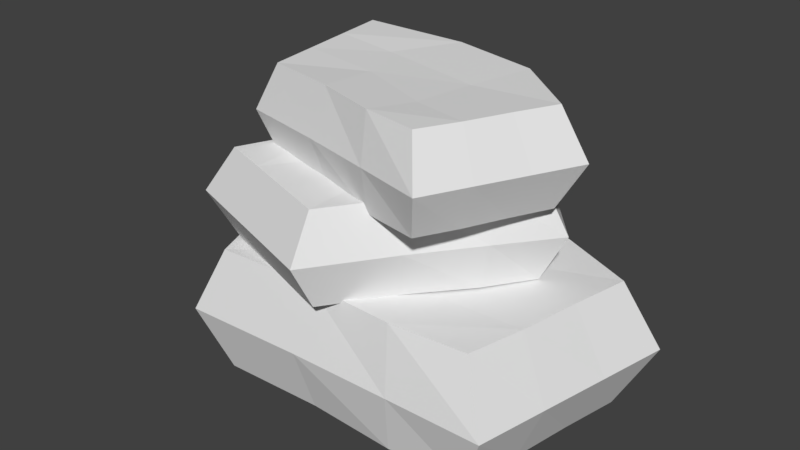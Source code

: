 # Source: Resource_Stone.blend  (saved by Blender 2.78.0; exported with 4.5.12 LTS)
import bpy
from mathutils import Matrix  # noqa: F401  (used for matrix-valued properties, if any)

bpy.ops.wm.read_factory_settings(use_empty=True)
scene = bpy.context.scene
scene.name = 'Scene'

# ---- collections
col_collection_1 = bpy.data.collections.new('Collection 1'); scene.collection.children.link(col_collection_1)

# ---- world
world_world = bpy.data.worlds.new('World'); scene.world = world_world
world_world.color = (0.05088, 0.05088, 0.05088)
world_world.use_sun_shadow = False
world_world.sun_shadow_jitter_overblur = 0.0
world_world.cycles.sampling_method = 'MANUAL'

# ---- meshes
me_cube_001 = bpy.data.meshes.new('Cube.001')
me_cube_001.from_pydata([(1.133, 1.794, 0.8165), (-0.6931, 1.829, 0.8165), (1.003, -1.877, 0.8165), (-0.4336, -1.872, 0.8008), (-3.277, 1.151, 0.8165), (2.301, -1.872, 0.8165), (-2.188, -1.872, 0.7469), (2.887, 0.9835, 0.8165), (-0.3571, -1.613, 1.668), (0.8923, -1.691, 1.68), (-0.7779, 1.433, -0.04794), (0.9548, 1.457, -0.05202), (0.8923, -1.691, -0.0513), (-0.3571, -1.613, -0.06522), (0.9548, 1.457, 1.681), (-0.7779, 1.433, 1.677), (2.425, 0.7785, 1.681), (2.425, 0.7785, -0.05202), (1.936, -1.617, 1.681), (1.936, -1.617, -0.05202), (-2.739, 0.9189, 1.681), (-2.739, 0.9189, -0.05202), (-1.827, -1.613, 1.623), (-1.827, -1.613, -0.1104), (-2.131, -0.7693, 1.642), (-2.435, 0.07475, 1.661), (-2.435, 0.07475, -0.07147), (-2.131, -0.7693, -0.09092), (2.262, -0.02096, 1.681), (2.117, -0.8492, 1.681), (2.117, -0.8492, -0.05188), (2.262, -0.02096, -0.05202), (-1.207, 0.2402, 1.615), (-0.5983, -0.6043, 1.614), (0.8812, 0.3046, 1.62), (1.006, -0.8417, 1.638), (-1.208, 0.2404, 0.003699), (-0.5987, -0.6045, -0.003604), (0.8812, 0.3046, 0.007348), (1.006, -0.8417, -0.01025), (2.692, 0.0316, 0.8165), (2.496, -0.9203, 0.8165), (-2.551, -0.8644, 0.7701), (-2.914, 0.1433, 0.7933), (-0.6512, 1.25, 2.281), (-1.47, 0.2397, 2.281), (1.354, -0.43, 2.281), (0.7225, -1.235, 2.27), (-2.221, -1.509, 2.281), (1.92, 0.3013, 2.281), (-0.04574, -2.221, 2.231), (0.5723, 1.881, 2.281), (0.6107, -1.079, 2.887), (1.201, -0.4108, 2.896), (-1.285, 0.01896, 1.665), (-0.54, 1.003, 1.662), (1.201, -0.4108, 1.663), (0.6107, -1.079, 1.653), (-0.54, 1.003, 2.897), (-1.285, 0.01896, 2.894), (0.4849, 1.531, 2.897), (0.4849, 1.531, 1.662), (1.617, 0.2078, 2.897), (1.617, 0.2078, 1.662), (-1.855, -1.308, 2.897), (-1.855, -1.308, 1.662), (-0.03281, -1.904, 2.855), (-0.03281, -1.904, 1.621), (-0.6402, -1.706, 2.869), (-1.248, -1.507, 2.883), (-1.248, -1.507, 1.648), (-0.6402, -1.706, 1.635), (0.8629, 1.09, 2.897), (1.265, 0.6462, 2.897), (1.265, 0.6462, 1.662), (0.8629, 1.09, 1.662), (-0.803, -0.7448, 2.85), (-0.06182, -0.7723, 2.849), (0.07532, 0.4569, 2.853), (0.7742, 0.02531, 2.866), (-0.8033, -0.7449, 1.702), (-0.06187, -0.7726, 1.697), (0.07532, 0.4569, 1.705), (0.7742, 0.02531, 1.692), (1.021, 1.354, 2.281), (1.471, 0.8279, 2.281), (-0.7708, -1.983, 2.248), (-1.496, -1.746, 2.264), (1.159, 0.9541, 3.355), (-0.0936, 1.304, 3.355), (0.4151, -1.554, 3.355), (-0.5747, -1.294, 3.344), (-1.996, 1.297, 3.355), (1.311, -1.782, 3.355), (-1.785, -0.9815, 3.306), (2.225, 0.08247, 3.355), (-0.4758, -1.13, 3.962), (0.3719, -1.406, 3.97), (-0.2226, 1.046, 2.74), (0.9765, 0.7538, 2.737), (0.3719, -1.406, 2.737), (-0.4758, -1.13, 2.727), (0.9765, 0.7538, 3.971), (-0.2226, 1.046, 3.968), (1.869, 0.02365, 3.971), (1.869, 0.02365, 2.737), (1.105, -1.541, 3.971), (1.105, -1.541, 2.737), (-1.667, 1.041, 3.971), (-1.667, 1.041, 2.737), (-1.489, -0.8676, 3.929), (-1.489, -0.8676, 2.695), (-1.548, -0.2313, 3.943), (-1.608, 0.4051, 3.957), (-1.608, 0.4051, 2.723), (-1.548, -0.2313, 2.709), (1.614, -0.4987, 3.971), (1.367, -1.044, 3.971), (1.367, -1.044, 2.737), (1.614, -0.4987, 2.737), (-0.7316, 0.3002, 3.924), (-0.4622, -0.3908, 3.923), (0.7202, -0.02788, 3.928), (0.6021, -0.8407, 3.941), (-0.7319, 0.3004, 2.776), (-0.4624, -0.3909, 2.771), (0.7202, -0.02788, 2.779), (0.6021, -0.8407, 2.766), (1.92, -0.5391, 3.355), (1.615, -1.161, 3.355), (-1.855, -0.2218, 3.322), (-1.926, 0.5378, 3.339)], [], [(43, 25, 20, 4), (11, 0, 7, 17), (0, 14, 16, 7), (26, 43, 4, 21), (41, 29, 18, 5), (3, 8, 22, 6), (39, 30, 19, 12), (27, 37, 13, 23), (33, 24, 22, 8), (29, 35, 9, 18), (35, 33, 8, 9), (37, 39, 12, 13), (5, 18, 9, 2), (2, 9, 8, 3), (4, 20, 15, 1), (12, 2, 3, 13), (21, 4, 1, 10), (10, 1, 0, 11), (1, 15, 14, 0), (30, 41, 5, 19), (19, 5, 2, 12), (13, 3, 6, 23), (17, 7, 40, 31), (31, 40, 41, 30), (10, 11, 38, 36), (36, 38, 39, 37), (14, 15, 32, 34), (34, 32, 33, 35), (16, 14, 34, 28), (28, 34, 35, 29), (15, 20, 25, 32), (32, 25, 24, 33), (21, 10, 36, 26), (26, 36, 37, 27), (11, 17, 31, 38), (38, 31, 30, 39), (7, 16, 28, 40), (40, 28, 29, 41), (23, 6, 42, 27), (27, 42, 43, 26), (6, 22, 24, 42), (42, 24, 25, 43), (87, 69, 64, 48), (55, 44, 51, 61), (44, 58, 60, 51), (70, 87, 48, 65), (85, 73, 62, 49), (47, 52, 66, 50), (83, 74, 63, 56), (71, 81, 57, 67), (77, 68, 66, 52), (73, 79, 53, 62), (79, 77, 52, 53), (81, 83, 56, 57), (49, 62, 53, 46), (46, 53, 52, 47), (48, 64, 59, 45), (56, 46, 47, 57), (65, 48, 45, 54), (54, 45, 44, 55), (45, 59, 58, 44), (74, 85, 49, 63), (63, 49, 46, 56), (57, 47, 50, 67), (61, 51, 84, 75), (75, 84, 85, 74), (54, 55, 82, 80), (80, 82, 83, 81), (58, 59, 76, 78), (78, 76, 77, 79), (60, 58, 78, 72), (72, 78, 79, 73), (59, 64, 69, 76), (76, 69, 68, 77), (65, 54, 80, 70), (70, 80, 81, 71), (55, 61, 75, 82), (82, 75, 74, 83), (51, 60, 72, 84), (84, 72, 73, 85), (67, 50, 86, 71), (71, 86, 87, 70), (50, 66, 68, 86), (86, 68, 69, 87), (131, 113, 108, 92), (99, 88, 95, 105), (88, 102, 104, 95), (114, 131, 92, 109), (129, 117, 106, 93), (91, 96, 110, 94), (127, 118, 107, 100), (115, 125, 101, 111), (121, 112, 110, 96), (117, 123, 97, 106), (123, 121, 96, 97), (125, 127, 100, 101), (93, 106, 97, 90), (90, 97, 96, 91), (92, 108, 103, 89), (100, 90, 91, 101), (109, 92, 89, 98), (98, 89, 88, 99), (89, 103, 102, 88), (118, 129, 93, 107), (107, 93, 90, 100), (101, 91, 94, 111), (105, 95, 128, 119), (119, 128, 129, 118), (98, 99, 126, 124), (124, 126, 127, 125), (102, 103, 120, 122), (122, 120, 121, 123), (104, 102, 122, 116), (116, 122, 123, 117), (103, 108, 113, 120), (120, 113, 112, 121), (109, 98, 124, 114), (114, 124, 125, 115), (99, 105, 119, 126), (126, 119, 118, 127), (95, 104, 116, 128), (128, 116, 117, 129), (111, 94, 130, 115), (115, 130, 131, 114), (94, 110, 112, 130), (130, 112, 113, 131)])
me_cube_001.use_remesh_preserve_volume = False
me_cube_001.use_remesh_preserve_attributes = False
me_cube_001.use_mirror_vertex_groups = False
me_cube_001.update()

# ---- objects
ob_cube = bpy.data.objects.new('Cube', me_cube_001)

# ---- transforms, parenting, visibility, modifiers, constraints
ob_cube.location = (0.0, 0.0, 0.0)
ob_cube.lineart.crease_threshold = 0.0

# ---- collection membership
col_collection_1.objects.link(ob_cube)

# ---- scene / render settings (as saved in the file)
scene.frame_start = 1; scene.frame_end = 250; scene.frame_set(1)
scene.render.engine = 'BLENDER_EEVEE_NEXT'
scene.render.resolution_percentage = 50
scene.render.dither_intensity = 0.0
scene.cycles.use_denoising = False
scene.cycles.samples = 128
scene.cycles.sampling_pattern = 'TABULATED_SOBOL'
scene.cycles.light_sampling_threshold = 0.0
scene.cycles.use_adaptive_sampling = False
scene.cycles.use_light_tree = False
scene.cycles.blur_glossy = 0.0
scene.cycles.sample_clamp_indirect = 0.0
scene.view_settings.view_transform = 'Standard'
bpy.context.view_layer.update()

# ---- added for rendering (the .blend has no active camera and no usable light): camera, sun
cam_auto = bpy.data.cameras.new('AutoCamera')
cam_auto.lens = 50.0
cam_auto.sensor_width = 36.0
cam_auto.clip_end = 1000.0
ob_auto_camera = bpy.data.objects.new('AutoCamera', cam_auto)
scene.collection.objects.link(ob_auto_camera)
ob_auto_camera.location = (7.62735, -9.55666, 8.18823)
ob_auto_camera.rotation_euler = (1.09748, -7.21219e-08, 0.694738)
scene.camera = ob_auto_camera
light_auto_sun = bpy.data.lights.new('AutoSun', 'SUN')
light_auto_sun.energy = 3.0
light_auto_sun.angle = 0.0523599
ob_auto_sun = bpy.data.objects.new('AutoSun', light_auto_sun)
scene.collection.objects.link(ob_auto_sun)
ob_auto_sun.rotation_euler = (0.872665, 0.174533, 0.523599)
bpy.context.view_layer.update()
